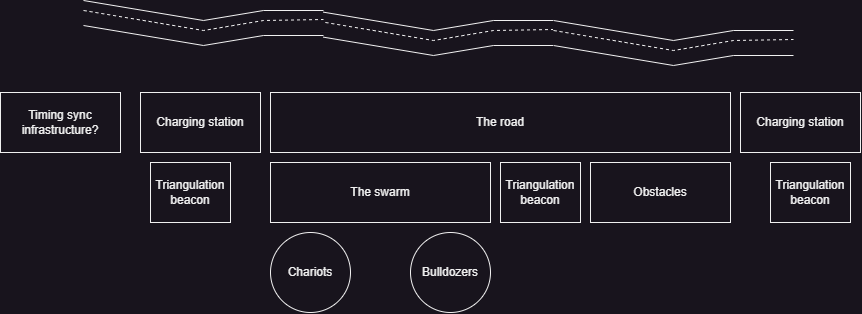

The diagram above was exported from draw.io. Its source (the exported page's mxGraphModel, read from the mxfile embedded in the PNG):
<mxGraphModel dx="2443" dy="938" grid="1" gridSize="10" guides="1" tooltips="1" connect="1" arrows="1" fold="1" page="1" pageScale="1" pageWidth="850" pageHeight="1100" math="0" shadow="0">
  <root>
    <mxCell id="0" />
    <mxCell id="1" parent="0" />
    <mxCell id="8XKi_LPd5u-yJqlohsW0-6" value="" style="group;rotation=90;" vertex="1" connectable="0" parent="1">
      <mxGeometry x="400" y="300" width="45" height="240" as="geometry" />
    </mxCell>
    <mxCell id="8XKi_LPd5u-yJqlohsW0-5" value="" style="group;fillColor=default;rotation=90;" vertex="1" connectable="0" parent="8XKi_LPd5u-yJqlohsW0-6">
      <mxGeometry width="45" height="240" as="geometry" />
    </mxCell>
    <mxCell id="8XKi_LPd5u-yJqlohsW0-3" value="" style="endArrow=none;html=1;rounded=0;" edge="1" parent="8XKi_LPd5u-yJqlohsW0-5">
      <mxGeometry width="50" height="50" relative="1" as="geometry">
        <mxPoint x="-97" y="123" as="sourcePoint" />
        <mxPoint x="143" y="133" as="targetPoint" />
        <Array as="points">
          <mxPoint x="23" y="143" />
          <mxPoint x="83" y="133" />
        </Array>
      </mxGeometry>
    </mxCell>
    <mxCell id="8XKi_LPd5u-yJqlohsW0-4" value="" style="endArrow=none;html=1;rounded=0;" edge="1" parent="8XKi_LPd5u-yJqlohsW0-5">
      <mxGeometry width="50" height="50" relative="1" as="geometry">
        <mxPoint x="-97" y="98" as="sourcePoint" />
        <mxPoint x="143" y="108" as="targetPoint" />
        <Array as="points">
          <mxPoint x="23" y="118" />
          <mxPoint x="83" y="108" />
        </Array>
      </mxGeometry>
    </mxCell>
    <mxCell id="8XKi_LPd5u-yJqlohsW0-1" value="" style="endArrow=none;dashed=1;html=1;rounded=0;" edge="1" parent="8XKi_LPd5u-yJqlohsW0-6">
      <mxGeometry width="50" height="50" relative="1" as="geometry">
        <mxPoint x="-97" y="108" as="sourcePoint" />
        <mxPoint x="143" y="117" as="targetPoint" />
        <Array as="points">
          <mxPoint x="23" y="128" />
          <mxPoint x="83" y="118" />
        </Array>
      </mxGeometry>
    </mxCell>
    <mxCell id="8XKi_LPd5u-yJqlohsW0-7" value="The road" style="rounded=0;whiteSpace=wrap;html=1;" vertex="1" parent="1">
      <mxGeometry x="260" y="480" width="460" height="60" as="geometry" />
    </mxCell>
    <mxCell id="8XKi_LPd5u-yJqlohsW0-8" value="The swarm" style="rounded=0;whiteSpace=wrap;html=1;" vertex="1" parent="1">
      <mxGeometry x="260" y="550" width="220" height="60" as="geometry" />
    </mxCell>
    <mxCell id="8XKi_LPd5u-yJqlohsW0-9" value="Chariots" style="ellipse;whiteSpace=wrap;html=1;aspect=fixed;" vertex="1" parent="1">
      <mxGeometry x="260" y="620" width="80" height="80" as="geometry" />
    </mxCell>
    <mxCell id="8XKi_LPd5u-yJqlohsW0-10" value="Bulldozers" style="ellipse;whiteSpace=wrap;html=1;aspect=fixed;" vertex="1" parent="1">
      <mxGeometry x="400" y="620" width="80" height="80" as="geometry" />
    </mxCell>
    <mxCell id="8XKi_LPd5u-yJqlohsW0-11" value="Charging station" style="rounded=0;whiteSpace=wrap;html=1;" vertex="1" parent="1">
      <mxGeometry x="130" y="480" width="120" height="60" as="geometry" />
    </mxCell>
    <mxCell id="8XKi_LPd5u-yJqlohsW0-12" value="Charging station" style="rounded=0;whiteSpace=wrap;html=1;" vertex="1" parent="1">
      <mxGeometry x="730" y="480" width="120" height="60" as="geometry" />
    </mxCell>
    <mxCell id="8XKi_LPd5u-yJqlohsW0-13" value="Obstacles" style="rounded=0;whiteSpace=wrap;html=1;" vertex="1" parent="1">
      <mxGeometry x="580" y="550" width="140" height="60" as="geometry" />
    </mxCell>
    <mxCell id="8XKi_LPd5u-yJqlohsW0-14" value="Triangulation beacon" style="rounded=0;whiteSpace=wrap;html=1;" vertex="1" parent="1">
      <mxGeometry x="140" y="550" width="80" height="60" as="geometry" />
    </mxCell>
    <mxCell id="8XKi_LPd5u-yJqlohsW0-15" value="Triangulation beacon" style="rounded=0;whiteSpace=wrap;html=1;" vertex="1" parent="1">
      <mxGeometry x="760" y="550" width="80" height="60" as="geometry" />
    </mxCell>
    <mxCell id="8XKi_LPd5u-yJqlohsW0-16" value="Triangulation beacon" style="rounded=0;whiteSpace=wrap;html=1;" vertex="1" parent="1">
      <mxGeometry x="490" y="550" width="80" height="60" as="geometry" />
    </mxCell>
    <mxCell id="8XKi_LPd5u-yJqlohsW0-17" value="Timing sync infrastructure?" style="rounded=0;whiteSpace=wrap;html=1;" vertex="1" parent="1">
      <mxGeometry x="-10" y="480" width="120" height="60" as="geometry" />
    </mxCell>
    <mxCell id="8XKi_LPd5u-yJqlohsW0-18" value="" style="group;rotation=90;" vertex="1" connectable="0" parent="1">
      <mxGeometry x="640" y="310" width="45" height="240" as="geometry" />
    </mxCell>
    <mxCell id="8XKi_LPd5u-yJqlohsW0-19" value="" style="group;fillColor=default;rotation=90;" vertex="1" connectable="0" parent="8XKi_LPd5u-yJqlohsW0-18">
      <mxGeometry width="45" height="240" as="geometry" />
    </mxCell>
    <mxCell id="8XKi_LPd5u-yJqlohsW0-20" value="" style="endArrow=none;html=1;rounded=0;" edge="1" parent="8XKi_LPd5u-yJqlohsW0-19">
      <mxGeometry width="50" height="50" relative="1" as="geometry">
        <mxPoint x="-97" y="123" as="sourcePoint" />
        <mxPoint x="143" y="133" as="targetPoint" />
        <Array as="points">
          <mxPoint x="23" y="143" />
          <mxPoint x="83" y="133" />
        </Array>
      </mxGeometry>
    </mxCell>
    <mxCell id="8XKi_LPd5u-yJqlohsW0-21" value="" style="endArrow=none;html=1;rounded=0;" edge="1" parent="8XKi_LPd5u-yJqlohsW0-19">
      <mxGeometry width="50" height="50" relative="1" as="geometry">
        <mxPoint x="-97" y="98" as="sourcePoint" />
        <mxPoint x="143" y="108" as="targetPoint" />
        <Array as="points">
          <mxPoint x="23" y="118" />
          <mxPoint x="83" y="108" />
        </Array>
      </mxGeometry>
    </mxCell>
    <mxCell id="8XKi_LPd5u-yJqlohsW0-22" value="" style="endArrow=none;dashed=1;html=1;rounded=0;" edge="1" parent="8XKi_LPd5u-yJqlohsW0-18">
      <mxGeometry width="50" height="50" relative="1" as="geometry">
        <mxPoint x="-97" y="108" as="sourcePoint" />
        <mxPoint x="143" y="117" as="targetPoint" />
        <Array as="points">
          <mxPoint x="23" y="128" />
          <mxPoint x="83" y="118" />
        </Array>
      </mxGeometry>
    </mxCell>
    <mxCell id="8XKi_LPd5u-yJqlohsW0-23" value="" style="group;rotation=90;" vertex="1" connectable="0" parent="1">
      <mxGeometry x="170" y="290" width="45" height="240" as="geometry" />
    </mxCell>
    <mxCell id="8XKi_LPd5u-yJqlohsW0-24" value="" style="group;fillColor=default;rotation=90;" vertex="1" connectable="0" parent="8XKi_LPd5u-yJqlohsW0-23">
      <mxGeometry width="45" height="240" as="geometry" />
    </mxCell>
    <mxCell id="8XKi_LPd5u-yJqlohsW0-25" value="" style="endArrow=none;html=1;rounded=0;" edge="1" parent="8XKi_LPd5u-yJqlohsW0-24">
      <mxGeometry width="50" height="50" relative="1" as="geometry">
        <mxPoint x="-97" y="123" as="sourcePoint" />
        <mxPoint x="143" y="133" as="targetPoint" />
        <Array as="points">
          <mxPoint x="23" y="143" />
          <mxPoint x="83" y="133" />
        </Array>
      </mxGeometry>
    </mxCell>
    <mxCell id="8XKi_LPd5u-yJqlohsW0-26" value="" style="endArrow=none;html=1;rounded=0;" edge="1" parent="8XKi_LPd5u-yJqlohsW0-24">
      <mxGeometry width="50" height="50" relative="1" as="geometry">
        <mxPoint x="-97" y="98" as="sourcePoint" />
        <mxPoint x="143" y="108" as="targetPoint" />
        <Array as="points">
          <mxPoint x="23" y="118" />
          <mxPoint x="83" y="108" />
        </Array>
      </mxGeometry>
    </mxCell>
    <mxCell id="8XKi_LPd5u-yJqlohsW0-27" value="" style="endArrow=none;dashed=1;html=1;rounded=0;" edge="1" parent="8XKi_LPd5u-yJqlohsW0-23">
      <mxGeometry width="50" height="50" relative="1" as="geometry">
        <mxPoint x="-97" y="108" as="sourcePoint" />
        <mxPoint x="143" y="117" as="targetPoint" />
        <Array as="points">
          <mxPoint x="23" y="128" />
          <mxPoint x="83" y="118" />
        </Array>
      </mxGeometry>
    </mxCell>
  </root>
</mxGraphModel>